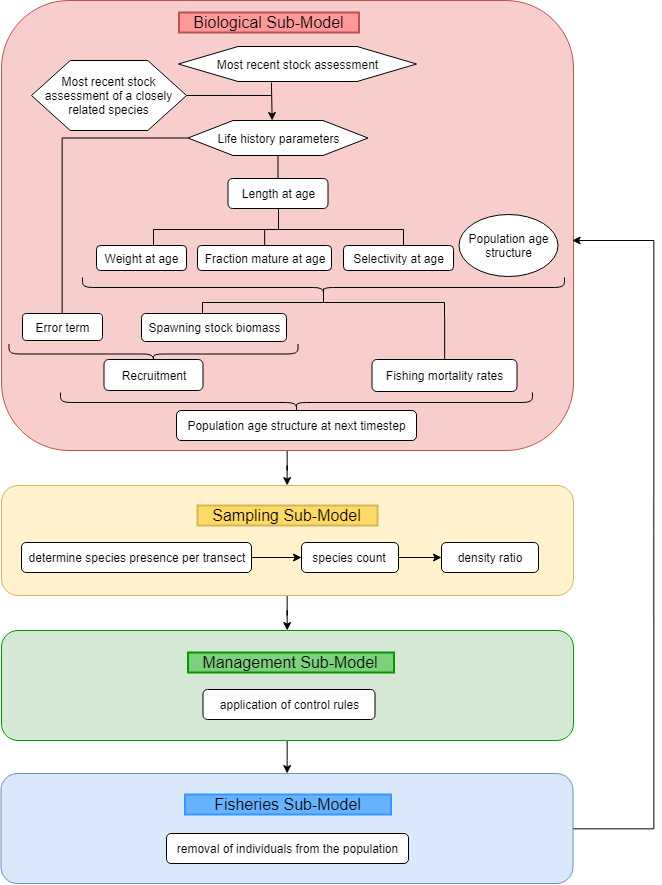

The diagram above was exported from draw.io. Its source (the exported page's mxGraphModel, read from the mxfile embedded in the PNG):
<mxGraphModel dx="1691" dy="455" grid="1" gridSize="10" guides="1" tooltips="1" connect="1" arrows="1" fold="1" page="1" pageScale="1" pageWidth="850" pageHeight="1100" math="0" shadow="0">
  <root>
    <mxCell id="0" />
    <mxCell id="1" parent="0" />
    <mxCell id="2eAGbNLuRyHWPbiOSGQ9-63" value="" style="edgeStyle=orthogonalEdgeStyle;rounded=0;orthogonalLoop=1;jettySize=auto;html=1;endArrow=classic;endFill=1;fontSize=12;strokeColor=#000000;startArrow=none;startFill=0;fillColor=#999999;" edge="1" parent="1" source="2eAGbNLuRyHWPbiOSGQ9-45" target="2eAGbNLuRyHWPbiOSGQ9-62">
      <mxGeometry relative="1" as="geometry" />
    </mxCell>
    <mxCell id="2eAGbNLuRyHWPbiOSGQ9-45" value="" style="rounded=1;whiteSpace=wrap;html=1;strokeWidth=1;fillColor=#f8cecc;strokeColor=#b85450;" vertex="1" parent="1">
      <mxGeometry width="572" height="450" as="geometry" />
    </mxCell>
    <mxCell id="2eAGbNLuRyHWPbiOSGQ9-52" value="Life history parameters" style="shape=hexagon;perimeter=hexagonPerimeter2;whiteSpace=wrap;html=1;strokeWidth=1;fillColor=#FFFFFF;fontSize=12;" vertex="1" parent="1">
      <mxGeometry x="186.5" y="120" width="180" height="35" as="geometry" />
    </mxCell>
    <mxCell id="2eAGbNLuRyHWPbiOSGQ9-3" value="" style="edgeStyle=orthogonalEdgeStyle;rounded=0;orthogonalLoop=1;jettySize=auto;html=1;entryX=0.5;entryY=0;entryDx=0;entryDy=0;exitX=0.416;exitY=1.029;exitDx=0;exitDy=0;exitPerimeter=0;" edge="1" parent="1">
      <mxGeometry relative="1" as="geometry">
        <mxPoint x="269.95348837209303" y="82.02325581395351" as="sourcePoint" />
        <mxPoint x="270.4186046511628" y="119.93023255813955" as="targetPoint" />
        <Array as="points" />
      </mxGeometry>
    </mxCell>
    <mxCell id="2eAGbNLuRyHWPbiOSGQ9-10" value="" style="edgeStyle=orthogonalEdgeStyle;rounded=0;orthogonalLoop=1;jettySize=auto;html=1;endArrow=none;endFill=0;exitX=0.5;exitY=1;exitDx=0;exitDy=0;" edge="1" parent="1" source="2eAGbNLuRyHWPbiOSGQ9-52" target="2eAGbNLuRyHWPbiOSGQ9-9">
      <mxGeometry relative="1" as="geometry">
        <mxPoint x="317.16666666666674" y="156" as="sourcePoint" />
        <Array as="points">
          <mxPoint x="276" y="155" />
          <mxPoint x="276" y="155" />
        </Array>
      </mxGeometry>
    </mxCell>
    <mxCell id="2eAGbNLuRyHWPbiOSGQ9-30" value="Error term" style="rounded=1;whiteSpace=wrap;html=1;" vertex="1" parent="1">
      <mxGeometry x="21" y="313" width="80" height="27" as="geometry" />
    </mxCell>
    <mxCell id="2eAGbNLuRyHWPbiOSGQ9-31" value="" style="edgeStyle=orthogonalEdgeStyle;rounded=0;orthogonalLoop=1;jettySize=auto;html=1;endArrow=none;endFill=0;exitX=0;exitY=0.5;exitDx=0;exitDy=0;" edge="1" parent="1" source="2eAGbNLuRyHWPbiOSGQ9-52" target="2eAGbNLuRyHWPbiOSGQ9-30">
      <mxGeometry relative="1" as="geometry">
        <mxPoint x="268" y="137" as="sourcePoint" />
      </mxGeometry>
    </mxCell>
    <mxCell id="2eAGbNLuRyHWPbiOSGQ9-9" value="Length at age" style="rounded=1;whiteSpace=wrap;html=1;" vertex="1" parent="1">
      <mxGeometry x="226.5" y="178" width="100" height="30" as="geometry" />
    </mxCell>
    <mxCell id="2eAGbNLuRyHWPbiOSGQ9-7" value="" style="strokeWidth=1;html=1;shape=mxgraph.flowchart.annotation_2;align=left;pointerEvents=1;rotation=90;" vertex="1" parent="1">
      <mxGeometry x="256" y="104" width="42" height="250" as="geometry" />
    </mxCell>
    <mxCell id="2eAGbNLuRyHWPbiOSGQ9-40" value="" style="edgeStyle=orthogonalEdgeStyle;rounded=0;orthogonalLoop=1;jettySize=auto;html=1;endArrow=none;endFill=0;entryX=0;entryY=0.5;entryDx=0;entryDy=0;entryPerimeter=0;" edge="1" parent="1" source="2eAGbNLuRyHWPbiOSGQ9-9" target="2eAGbNLuRyHWPbiOSGQ9-7">
      <mxGeometry relative="1" as="geometry">
        <Array as="points">
          <mxPoint x="278" y="200" />
        </Array>
      </mxGeometry>
    </mxCell>
    <mxCell id="2eAGbNLuRyHWPbiOSGQ9-23" value="" style="edgeStyle=orthogonalEdgeStyle;rounded=0;orthogonalLoop=1;jettySize=auto;html=1;endArrow=none;endFill=0;entryX=0.504;entryY=0.554;entryDx=0;entryDy=0;entryPerimeter=0;" edge="1" parent="1" source="2eAGbNLuRyHWPbiOSGQ9-20" target="2eAGbNLuRyHWPbiOSGQ9-7">
      <mxGeometry relative="1" as="geometry">
        <mxPoint x="272.5" y="236" as="targetPoint" />
        <Array as="points">
          <mxPoint x="263" y="229" />
          <mxPoint x="263" y="229" />
        </Array>
      </mxGeometry>
    </mxCell>
    <mxCell id="2eAGbNLuRyHWPbiOSGQ9-20" value="Fraction mature at age" style="rounded=1;whiteSpace=wrap;html=1;" vertex="1" parent="1">
      <mxGeometry x="196" y="245" width="134" height="25" as="geometry" />
    </mxCell>
    <mxCell id="2eAGbNLuRyHWPbiOSGQ9-21" value="Selectivity at age" style="rounded=1;whiteSpace=wrap;html=1;" vertex="1" parent="1">
      <mxGeometry x="342" y="245" width="110" height="25" as="geometry" />
    </mxCell>
    <mxCell id="2eAGbNLuRyHWPbiOSGQ9-26" value="" style="shape=curlyBracket;whiteSpace=wrap;html=1;rounded=1;strokeWidth=1;rotation=-90;" vertex="1" parent="1">
      <mxGeometry x="312" y="46" width="20" height="482" as="geometry" />
    </mxCell>
    <mxCell id="2eAGbNLuRyHWPbiOSGQ9-27" value="" style="strokeWidth=1;html=1;shape=mxgraph.flowchart.annotation_2;align=left;pointerEvents=1;rotation=90;" vertex="1" parent="1">
      <mxGeometry x="308" y="181" width="28" height="242" as="geometry" />
    </mxCell>
    <mxCell id="2eAGbNLuRyHWPbiOSGQ9-28" value="Spawning stock biomass" style="rounded=1;whiteSpace=wrap;html=1;" vertex="1" parent="1">
      <mxGeometry x="140" y="313" width="145" height="28" as="geometry" />
    </mxCell>
    <mxCell id="2eAGbNLuRyHWPbiOSGQ9-43" value="" style="edgeStyle=orthogonalEdgeStyle;rounded=0;orthogonalLoop=1;jettySize=auto;html=1;endArrow=none;endFill=0;entryX=1;entryY=0;entryDx=0;entryDy=0;entryPerimeter=0;" edge="1" parent="1" source="2eAGbNLuRyHWPbiOSGQ9-29" target="2eAGbNLuRyHWPbiOSGQ9-27">
      <mxGeometry relative="1" as="geometry" />
    </mxCell>
    <mxCell id="2eAGbNLuRyHWPbiOSGQ9-29" value="Fishing mortality rates" style="rounded=1;whiteSpace=wrap;html=1;" vertex="1" parent="1">
      <mxGeometry x="370.5" y="359" width="145" height="32" as="geometry" />
    </mxCell>
    <mxCell id="2eAGbNLuRyHWPbiOSGQ9-32" value="" style="shape=curlyBracket;whiteSpace=wrap;html=1;rounded=1;strokeWidth=1;rotation=-90;" vertex="1" parent="1">
      <mxGeometry x="142" y="209" width="20" height="289" as="geometry" />
    </mxCell>
    <mxCell id="2eAGbNLuRyHWPbiOSGQ9-33" value="Recruitment" style="rounded=1;whiteSpace=wrap;html=1;" vertex="1" parent="1">
      <mxGeometry x="102.5" y="359" width="99" height="31" as="geometry" />
    </mxCell>
    <mxCell id="2eAGbNLuRyHWPbiOSGQ9-38" value="Population age structure at next timestep" style="rounded=1;whiteSpace=wrap;html=1;" vertex="1" parent="1">
      <mxGeometry x="175" y="410" width="240" height="30" as="geometry" />
    </mxCell>
    <mxCell id="2eAGbNLuRyHWPbiOSGQ9-41" value="Population age structure" style="ellipse;whiteSpace=wrap;html=1;strokeWidth=1;" vertex="1" parent="1">
      <mxGeometry x="457.5" y="214" width="99" height="62" as="geometry" />
    </mxCell>
    <mxCell id="2eAGbNLuRyHWPbiOSGQ9-44" value="" style="shape=curlyBracket;whiteSpace=wrap;html=1;rounded=1;strokeWidth=1;rotation=-90;" vertex="1" parent="1">
      <mxGeometry x="285" y="166" width="20" height="472" as="geometry" />
    </mxCell>
    <mxCell id="2eAGbNLuRyHWPbiOSGQ9-47" value="Biological Sub-Model&lt;br style=&quot;font-size: 16px;&quot;&gt;" style="text;html=1;strokeColor=#b85450;fillColor=#FF9999;align=center;verticalAlign=middle;whiteSpace=wrap;rounded=0;strokeWidth=2;fontSize=16;" vertex="1" parent="1">
      <mxGeometry x="177.5" y="12" width="180" height="20" as="geometry" />
    </mxCell>
    <mxCell id="2eAGbNLuRyHWPbiOSGQ9-15" value="Weight at age" style="rounded=1;whiteSpace=wrap;html=1;" vertex="1" parent="1">
      <mxGeometry x="95" y="245" width="90" height="25" as="geometry" />
    </mxCell>
    <mxCell id="2eAGbNLuRyHWPbiOSGQ9-57" value="Most recent stock assessment" style="shape=hexagon;perimeter=hexagonPerimeter2;whiteSpace=wrap;html=1;strokeWidth=1;fillColor=#FFFFFF;fontSize=12;" vertex="1" parent="1">
      <mxGeometry x="177" y="46" width="238" height="35" as="geometry" />
    </mxCell>
    <mxCell id="2eAGbNLuRyHWPbiOSGQ9-60" value="" style="edgeStyle=orthogonalEdgeStyle;rounded=0;orthogonalLoop=1;jettySize=auto;html=1;endArrow=none;endFill=0;fontSize=12;" edge="1" parent="1" source="2eAGbNLuRyHWPbiOSGQ9-58">
      <mxGeometry relative="1" as="geometry">
        <mxPoint x="270" y="95" as="targetPoint" />
      </mxGeometry>
    </mxCell>
    <mxCell id="2eAGbNLuRyHWPbiOSGQ9-58" value="Most recent stock assessment of a closely related species" style="shape=hexagon;perimeter=hexagonPerimeter2;whiteSpace=wrap;html=1;strokeWidth=1;fillColor=#FFFFFF;fontSize=12;" vertex="1" parent="1">
      <mxGeometry x="30" y="60" width="155" height="70" as="geometry" />
    </mxCell>
    <mxCell id="2eAGbNLuRyHWPbiOSGQ9-88" value="" style="edgeStyle=orthogonalEdgeStyle;rounded=0;orthogonalLoop=1;jettySize=auto;html=1;startArrow=none;startFill=0;endArrow=classic;endFill=1;strokeColor=#000000;fillColor=#999999;fontSize=12;" edge="1" parent="1" source="2eAGbNLuRyHWPbiOSGQ9-62" target="2eAGbNLuRyHWPbiOSGQ9-87">
      <mxGeometry relative="1" as="geometry" />
    </mxCell>
    <mxCell id="2eAGbNLuRyHWPbiOSGQ9-62" value="" style="rounded=1;whiteSpace=wrap;html=1;strokeWidth=1;fillColor=#fff2cc;strokeColor=#d6b656;" vertex="1" parent="1">
      <mxGeometry y="485" width="572" height="110" as="geometry" />
    </mxCell>
    <mxCell id="2eAGbNLuRyHWPbiOSGQ9-97" value="" style="edgeStyle=orthogonalEdgeStyle;rounded=0;orthogonalLoop=1;jettySize=auto;html=1;startArrow=none;startFill=0;endArrow=classic;endFill=1;strokeColor=#000000;fillColor=#999999;fontSize=12;" edge="1" parent="1" source="2eAGbNLuRyHWPbiOSGQ9-87" target="2eAGbNLuRyHWPbiOSGQ9-96">
      <mxGeometry relative="1" as="geometry" />
    </mxCell>
    <mxCell id="2eAGbNLuRyHWPbiOSGQ9-87" value="" style="rounded=1;whiteSpace=wrap;html=1;strokeWidth=1;fillColor=#d5e8d4;strokeColor=#009900;" vertex="1" parent="1">
      <mxGeometry y="630" width="572" height="110" as="geometry" />
    </mxCell>
    <mxCell id="2eAGbNLuRyHWPbiOSGQ9-101" value="" style="edgeStyle=orthogonalEdgeStyle;rounded=0;orthogonalLoop=1;jettySize=auto;html=1;startArrow=none;startFill=0;endArrow=classic;endFill=1;strokeColor=#000000;fillColor=#999999;fontSize=12;" edge="1" parent="1" source="2eAGbNLuRyHWPbiOSGQ9-96">
      <mxGeometry relative="1" as="geometry">
        <mxPoint x="571" y="240" as="targetPoint" />
        <Array as="points">
          <mxPoint x="652" y="828" />
          <mxPoint x="652" y="240" />
          <mxPoint x="571" y="240" />
        </Array>
      </mxGeometry>
    </mxCell>
    <mxCell id="2eAGbNLuRyHWPbiOSGQ9-96" value="" style="rounded=1;whiteSpace=wrap;html=1;strokeWidth=1;fillColor=#dae8fc;strokeColor=#6c8ebf;" vertex="1" parent="1">
      <mxGeometry x="-0.5" y="773" width="572" height="110" as="geometry" />
    </mxCell>
    <mxCell id="2eAGbNLuRyHWPbiOSGQ9-64" value="Sampling Sub-Model&lt;br style=&quot;font-size: 16px&quot;&gt;" style="text;html=1;strokeColor=#d6b656;fillColor=#FFD966;align=center;verticalAlign=middle;whiteSpace=wrap;rounded=0;strokeWidth=2;fontSize=16;" vertex="1" parent="1">
      <mxGeometry x="196" y="505" width="180" height="20" as="geometry" />
    </mxCell>
    <mxCell id="2eAGbNLuRyHWPbiOSGQ9-65" value="determine species presence per transect" style="rounded=1;whiteSpace=wrap;html=1;" vertex="1" parent="1">
      <mxGeometry x="20" y="542" width="230" height="30" as="geometry" />
    </mxCell>
    <mxCell id="2eAGbNLuRyHWPbiOSGQ9-66" value="species count" style="rounded=1;whiteSpace=wrap;html=1;" vertex="1" parent="1">
      <mxGeometry x="300" y="542" width="97" height="30" as="geometry" />
    </mxCell>
    <mxCell id="2eAGbNLuRyHWPbiOSGQ9-67" value="" style="edgeStyle=orthogonalEdgeStyle;rounded=0;orthogonalLoop=1;jettySize=auto;html=1;startArrow=none;startFill=0;endArrow=classic;endFill=1;fillColor=#999999;fontSize=12;" edge="1" parent="1" source="2eAGbNLuRyHWPbiOSGQ9-65" target="2eAGbNLuRyHWPbiOSGQ9-66">
      <mxGeometry relative="1" as="geometry" />
    </mxCell>
    <mxCell id="2eAGbNLuRyHWPbiOSGQ9-68" value="density ratio" style="rounded=1;whiteSpace=wrap;html=1;" vertex="1" parent="1">
      <mxGeometry x="440" y="542" width="97" height="30" as="geometry" />
    </mxCell>
    <mxCell id="2eAGbNLuRyHWPbiOSGQ9-69" value="" style="edgeStyle=orthogonalEdgeStyle;rounded=0;orthogonalLoop=1;jettySize=auto;html=1;startArrow=none;startFill=0;endArrow=classic;endFill=1;fillColor=#999999;fontSize=12;" edge="1" parent="1" source="2eAGbNLuRyHWPbiOSGQ9-66" target="2eAGbNLuRyHWPbiOSGQ9-68">
      <mxGeometry relative="1" as="geometry" />
    </mxCell>
    <mxCell id="2eAGbNLuRyHWPbiOSGQ9-89" value="Management Sub-Model&lt;br style=&quot;font-size: 16px&quot;&gt;" style="text;html=1;strokeColor=#009900;fillColor=#7DD17D;align=center;verticalAlign=middle;whiteSpace=wrap;rounded=0;strokeWidth=2;fontSize=16;" vertex="1" parent="1">
      <mxGeometry x="186.5" y="652" width="206" height="20" as="geometry" />
    </mxCell>
    <mxCell id="2eAGbNLuRyHWPbiOSGQ9-90" value="application of control rules" style="rounded=1;whiteSpace=wrap;html=1;" vertex="1" parent="1">
      <mxGeometry x="201.5" y="689" width="172" height="30" as="geometry" />
    </mxCell>
    <mxCell id="2eAGbNLuRyHWPbiOSGQ9-98" value="Fisheries Sub-Model&lt;br style=&quot;font-size: 16px&quot;&gt;" style="text;html=1;strokeColor=#3399FF;fillColor=#66B2FF;align=center;verticalAlign=middle;whiteSpace=wrap;rounded=0;strokeWidth=2;fontSize=16;" vertex="1" parent="1">
      <mxGeometry x="183.5" y="794" width="206" height="20" as="geometry" />
    </mxCell>
    <mxCell id="2eAGbNLuRyHWPbiOSGQ9-99" value="removal of individuals from the population" style="rounded=1;whiteSpace=wrap;html=1;" vertex="1" parent="1">
      <mxGeometry x="165" y="833" width="242" height="30" as="geometry" />
    </mxCell>
  </root>
</mxGraphModel>